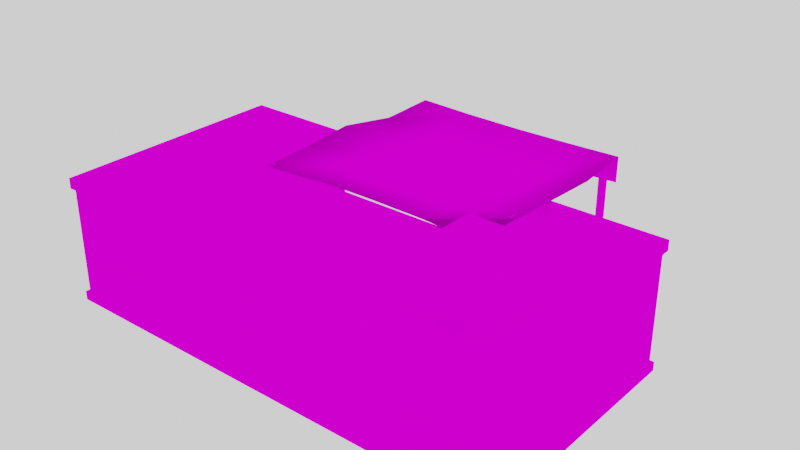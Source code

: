 # Source: house_2_variant_2.blend  (saved by Blender 2.82.7; exported with 4.5.12 LTS)
import bpy
from mathutils import Matrix  # noqa: F401  (used for matrix-valued properties, if any)

bpy.ops.wm.read_factory_settings(use_empty=True)
scene = bpy.context.scene
scene.name = 'Scene'

# ---- collections
col_collection = bpy.data.collections.new('Collection'); scene.collection.children.link(col_collection)

# ---- images (referenced by path relative to the original .blend; pixels are not part of the script)
import os
ASSET_DIR = os.environ.get("B2B_ASSET_DIR", "")  # directory of the original .blend (textures are referenced by path, not embedded)
HERE = os.path.dirname(os.path.abspath(__file__))  # packed textures are extracted next to this script under _unpacked/

def load_image(name, relpath, width, height, colorspace="sRGB"):
    """Load a texture the original file referenced (path relative to the .blend, or extracted next to this script)."""
    p = next((c for c in (os.path.join(HERE, relpath), os.path.join(ASSET_DIR, relpath)) if relpath and os.path.exists(c)), "")
    if p:
        img = bpy.data.images.load(p, check_existing=True)
        img.name = name
    else:  # same state as the original file: an image datablock whose file is absent (Cycles renders it pink)
        img = bpy.data.images.new(name, width, height)
        img.source = "FILE"
        img.filepath = "//" + (relpath or name)
    img.colorspace_settings.name = colorspace
    return img
img_hometextureawfwf333_png = load_image('HomeTextureawfwf333.png', 'Texture/HomeTextureawfwf333.png', 1024, 1024, 'sRGB')
img_sticks_texture_fargg_png = load_image('sticks_texture_fargg.png', 'Texture/sticks_texture_fargg.png', 1024, 1024, 'sRGB')
img_red_house_shertek_materadfad_png = load_image('red_house_shertek_materadfad.png', 'Texture/red_house_shertek_materadfad.png', 1024, 1024, 'sRGB')

# ---- materials (node trees are filled in below, after node groups)
mat_house = bpy.data.materials.new('House')
mat_house.alpha_threshold = 0.0
mat_house.line_color = (0.0, 0.0, 0.0, 1.0)
mat_rottena = bpy.data.materials.new('RottenA')
mat_wood = bpy.data.materials.new('Wood')

# ---- material node trees
mat_house.use_nodes = True; mat_house.node_tree.nodes.clear()
_N = mat_house.node_tree.nodes; _L = mat_house.node_tree.links
n0 = _N.new('ShaderNodeBsdfPrincipled'); n0.name = 'Principled BSDF'; n0.location = (77, 300)
n0.distribution = 'GGX'
n0.subsurface_method = 'BURLEY'
n0.inputs[2].default_value = 1.0
n0.inputs[3].default_value = 1.45
n0.inputs[13].default_value = 0.0
n0.inputs[27].default_value = (0.0, 0.0, 0.0, 1.0)
n0.inputs[28].default_value = 1.0
n1 = _N.new('ShaderNodeOutputMaterial'); n1.name = 'Material Output'; n1.location = (367, 300)
n2 = _N.new('ShaderNodeTexImage'); n2.name = 'Image Texture.001'; n2.location = (-181, 234)
n2.image = img_hometextureawfwf333_png
_L.new(n0.outputs[0], n1.inputs[0])
_L.new(n2.outputs[0], n0.inputs[0])
n1.is_active_output = True
mat_rottena.use_nodes = True; mat_rottena.node_tree.nodes.clear()
_N = mat_rottena.node_tree.nodes; _L = mat_rottena.node_tree.links
n0 = _N.new('ShaderNodeOutputMaterial'); n0.name = 'Material Output'; n0.location = (300, 300)
n1 = _N.new('ShaderNodeBsdfPrincipled'); n1.name = 'Principled BSDF'; n1.location = (10, 300)
n1.distribution = 'GGX'
n1.subsurface_method = 'BURLEY'
n1.inputs[2].default_value = 1.0
n1.inputs[3].default_value = 1.45
n1.inputs[13].default_value = 0.0
n1.inputs[27].default_value = (0.0, 0.0, 0.0, 1.0)
n1.inputs[28].default_value = 1.0
n2 = _N.new('ShaderNodeTexImage'); n2.name = 'Image Texture.001'; n2.location = (-210, 271)
n2.image = img_sticks_texture_fargg_png
_L.new(n1.outputs[0], n0.inputs[0])
_L.new(n2.outputs[0], n1.inputs[0])
n0.is_active_output = True
mat_wood.use_nodes = True; mat_wood.node_tree.nodes.clear()
_N = mat_wood.node_tree.nodes; _L = mat_wood.node_tree.links
n0 = _N.new('ShaderNodeOutputMaterial'); n0.name = 'Material Output'; n0.location = (300, 300)
n1 = _N.new('ShaderNodeBsdfPrincipled'); n1.name = 'Principled BSDF'; n1.location = (10, 300)
n1.distribution = 'GGX'
n1.subsurface_method = 'BURLEY'
n1.inputs[2].default_value = 1.0
n1.inputs[3].default_value = 1.45
n1.inputs[13].default_value = 0.0
n1.inputs[27].default_value = (0.0, 0.0, 0.0, 1.0)
n1.inputs[28].default_value = 1.0
n2 = _N.new('ShaderNodeTexImage'); n2.name = 'Image Texture.001'; n2.location = (-216, 235)
n2.image = img_red_house_shertek_materadfad_png
_L.new(n1.outputs[0], n0.inputs[0])
_L.new(n2.outputs[0], n1.inputs[0])
n0.is_active_output = True

# ---- world
world_world = bpy.data.worlds.new('World'); scene.world = world_world
world_world.use_nodes = True; world_world.node_tree.nodes.clear()
_N = world_world.node_tree.nodes; _L = world_world.node_tree.links
n0 = _N.new('ShaderNodeOutputWorld'); n0.name = 'World Output'; n0.location = (300, 300)
n1 = _N.new('ShaderNodeBackground'); n1.name = 'Background'; n1.location = (10, 300)
n1.inputs[0].default_value = (1.0, 1.0, 1.0, 1.0)
_L.new(n1.outputs[0], n0.inputs[0])
n0.is_active_output = True
world_world.color = (0.05088, 0.05088, 0.05088)
world_world.use_sun_shadow = False
world_world.sun_shadow_jitter_overblur = 0.0

# ---- meshes
me_cube_001 = bpy.data.meshes.new('Cube.001')
me_cube_001.from_pydata([(-0.2444, 0.1028, 0.8587), (0.2444, 0.1028, 0.8587), (-1.73, -0.9527, 0.3806), (-1.73, -0.9527, 0.8566), (-1.254, -0.9527, 0.3806), (-1.254, -0.9527, 0.8566), (-1.492, -0.9527, 0.3806), (-1.492, -0.9527, 0.8566), (-1.254, -0.9527, 0.6186), (-1.472, -0.9527, 0.6388), (-1.472, -0.9527, 0.8364), (-1.274, -0.9527, 0.8364), (-1.274, -0.9527, 0.6388), (-1.71, -0.9527, 0.6388), (-1.71, -0.9527, 0.8364), (-1.512, -0.9527, 0.8364), (-1.512, -0.9527, 0.6388), (-1.71, -0.9527, 0.4008), (-1.71, -0.9527, 0.5984), (-1.512, -0.9527, 0.5984), (-1.512, -0.9527, 0.4008), (-1.472, -0.9527, 0.4008), (-1.472, -0.9527, 0.5984), (-1.274, -0.9527, 0.5984), (-1.274, -0.9527, 0.4008), (-1.472, -0.9382, 0.8364), (-1.472, -0.9382, 0.6388), (-1.274, -0.9382, 0.6388), (-1.274, -0.9382, 0.8364), (-1.71, -0.9382, 0.8364), (-1.71, -0.9382, 0.6388), (-1.512, -0.9382, 0.6388), (-1.512, -0.9382, 0.8364), (-1.71, -0.9382, 0.5984), (-1.71, -0.9382, 0.4008), (-1.512, -0.9382, 0.4008), (-1.512, -0.9382, 0.5984), (-1.472, -0.9382, 0.5984), (-1.472, -0.9382, 0.4008), (-1.274, -0.9382, 0.4008), (-1.274, -0.9382, 0.5984), (-0.2421, -0.9527, 0.3806), (-0.2421, -0.9527, 0.8566), (0.2339, -0.9527, 0.3806), (0.2339, -0.9527, 0.8566), (-0.004092, -0.9527, 0.3806), (-0.004092, -0.9527, 0.8566), (0.2339, -0.9527, 0.6186), (0.0161, -0.9527, 0.6388), (0.0161, -0.9527, 0.8364), (0.2137, -0.9527, 0.8364), (0.2137, -0.9527, 0.6388), (-0.2219, -0.9527, 0.6388), (-0.2219, -0.9527, 0.8364), (-0.02429, -0.9527, 0.8364), (-0.02429, -0.9527, 0.6388), (-0.2219, -0.9527, 0.4008), (-0.2219, -0.9527, 0.5984), (-0.02429, -0.9527, 0.5984), (-0.02429, -0.9527, 0.4008), (0.0161, -0.9527, 0.4008), (0.0161, -0.9527, 0.5984), (0.2137, -0.9527, 0.5984), (0.2137, -0.9527, 0.4008), (0.0161, -0.9382, 0.8364), (0.0161, -0.9382, 0.6388), (0.2137, -0.9382, 0.6388), (0.2137, -0.9382, 0.8364), (-0.2219, -0.9382, 0.8364), (-0.2219, -0.9382, 0.6388), (-0.02429, -0.9382, 0.6388), (-0.02429, -0.9382, 0.8364), (-0.2219, -0.9382, 0.5984), (-0.2219, -0.9382, 0.4008), (-0.02429, -0.9382, 0.4008), (-0.02429, -0.9382, 0.5984), (0.0161, -0.9382, 0.5984), (0.0161, -0.9382, 0.4008), (0.2137, -0.9382, 0.4008), (0.2137, -0.9382, 0.5984), (-1.254, 0.9418, 0.3806), (-1.254, 0.9418, 0.8566), (-1.73, 0.9418, 0.3806), (-1.73, 0.9418, 0.8566), (-1.492, 0.9418, 0.3806), (-1.492, 0.9418, 0.8566), (-1.73, 0.9418, 0.6186), (-1.512, 0.9418, 0.6388), (-1.512, 0.9418, 0.8364), (-1.71, 0.9418, 0.8364), (-1.71, 0.9418, 0.6388), (-1.274, 0.9418, 0.6388), (-1.274, 0.9418, 0.8364), (-1.472, 0.9418, 0.8364), (-1.472, 0.9418, 0.6388), (-1.274, 0.9418, 0.4008), (-1.274, 0.9418, 0.5984), (-1.472, 0.9418, 0.5984), (-1.472, 0.9418, 0.4008), (-1.512, 0.9418, 0.4008), (-1.512, 0.9418, 0.5984), (-1.71, 0.9418, 0.5984), (-1.71, 0.9418, 0.4008), (-1.512, 0.9274, 0.8364), (-1.512, 0.9274, 0.6388), (-1.71, 0.9274, 0.6388), (-1.71, 0.9274, 0.8364), (-1.274, 0.9274, 0.8364), (-1.274, 0.9274, 0.6388), (-1.472, 0.9274, 0.6388), (-1.472, 0.9274, 0.8364), (-1.274, 0.9274, 0.5984), (-1.274, 0.9274, 0.4008), (-1.472, 0.9274, 0.4008), (-1.472, 0.9274, 0.5984), (-1.512, 0.9274, 0.5984), (-1.512, 0.9274, 0.4008), (-1.71, 0.9274, 0.4008), (-1.71, 0.9274, 0.5984), (1.796, 0.9418, 0.3806), (1.796, 0.9418, 0.8566), (1.32, 0.9418, 0.3806), (1.32, 0.9418, 0.8566), (1.558, 0.9418, 0.3806), (1.558, 0.9418, 0.8566), (1.32, 0.9418, 0.6186), (1.538, 0.9418, 0.6388), (1.538, 0.9418, 0.8364), (1.341, 0.9418, 0.8364), (1.341, 0.9418, 0.6388), (1.776, 0.9418, 0.6388), (1.776, 0.9418, 0.8364), (1.579, 0.9418, 0.8364), (1.579, 0.9418, 0.6388), (1.776, 0.9418, 0.4008), (1.776, 0.9418, 0.5984), (1.579, 0.9418, 0.5984), (1.579, 0.9418, 0.4008), (1.538, 0.9418, 0.4008), (1.538, 0.9418, 0.5984), (1.341, 0.9418, 0.5984), (1.341, 0.9418, 0.4008), (1.538, 0.9274, 0.8364), (1.538, 0.9274, 0.6388), (1.341, 0.9274, 0.6388), (1.341, 0.9274, 0.8364), (1.776, 0.9274, 0.8364), (1.776, 0.9274, 0.6388), (1.579, 0.9274, 0.6388), (1.579, 0.9274, 0.8364), (1.776, 0.9274, 0.5984), (1.776, 0.9274, 0.4008), (1.579, 0.9274, 0.4008), (1.579, 0.9274, 0.5984), (1.538, 0.9274, 0.5984), (1.538, 0.9274, 0.4008), (1.341, 0.9274, 0.4008), (1.341, 0.9274, 0.5984), (1.32, -0.9527, 0.3806), (1.32, -0.9527, 0.8566), (1.796, -0.9527, 0.3806), (1.796, -0.9527, 0.8566), (1.558, -0.9527, 0.3806), (1.558, -0.9527, 0.8566), (1.796, -0.9527, 0.6186), (1.579, -0.9527, 0.6388), (1.579, -0.9527, 0.8364), (1.776, -0.9527, 0.8364), (1.776, -0.9527, 0.6388), (1.341, -0.9527, 0.6388), (1.341, -0.9527, 0.8364), (1.538, -0.9527, 0.8364), (1.538, -0.9527, 0.6388), (1.341, -0.9527, 0.4008), (1.341, -0.9527, 0.5984), (1.538, -0.9527, 0.5984), (1.538, -0.9527, 0.4008), (1.579, -0.9527, 0.4008), (1.579, -0.9527, 0.5984), (1.776, -0.9527, 0.5984), (1.776, -0.9527, 0.4008), (1.579, -0.9382, 0.8364), (1.579, -0.9382, 0.6388), (1.776, -0.9382, 0.6388), (1.776, -0.9382, 0.8364), (1.341, -0.9382, 0.8364), (1.341, -0.9382, 0.6388), (1.538, -0.9382, 0.6388), (1.538, -0.9382, 0.8364), (1.341, -0.9382, 0.5984), (1.341, -0.9382, 0.4008), (1.538, -0.9382, 0.4008), (1.538, -0.9382, 0.5984), (1.579, -0.9382, 0.5984), (1.579, -0.9382, 0.4008), (1.776, -0.9382, 0.4008), (1.776, -0.9382, 0.5984), (1.176, -0.7836, 1.484), (1.176, -0.1813, 1.484), (1.778, -0.7836, 1.484), (1.778, -0.1813, 1.484), (-2.0, -1.0, 0.0), (-2.0, -1.0, 1.0), (-2.0, 1.0, 0.0), (-2.0, 1.0, 1.0), (2.0, -1.0, 0.0), (2.0, -1.0, 1.0), (2.0, 1.0, 0.0), (2.0, 1.0, 1.0), (1.0, 1.0, 0.0), (1.0, 1.0, 1.0), (1.0, 0.1383, 1.0), (1.0, 0.1383, 0.0), (-1.0, 1.0, 1.0), (-1.0, 0.1383, 1.0), (-1.0, 1.0, 0.0), (-1.0, 0.1383, 0.0), (-2.0, -1.0, 0.07674), (-2.0, 1.0, 0.07674), (2.0, 1.0, 0.07674), (2.0, -1.0, 0.07674), (1.0, 1.0, 0.07674), (-1.0, 1.0, 0.07674), (1.0, 0.1383, 0.07674), (-1.0, 0.1383, 0.07674), (-2.025, 1.025, 0.0), (-2.025, -1.025, 0.0), (-2.025, 1.025, 0.07674), (-0.9746, 1.025, 0.0), (2.025, 1.025, 0.07674), (2.025, 1.025, 0.0), (2.025, -1.025, 0.0), (2.025, -1.025, 0.07674), (0.9746, 1.025, 0.07674), (0.9746, 1.025, 0.0), (0.9746, 0.1637, 0.0), (-0.9746, 1.025, 0.07674), (-0.9746, 0.1637, 0.0), (0.9746, 0.1637, 0.07674), (-2.025, -1.025, 0.07674), (-0.9746, 0.1637, 0.07674), (1.95, 0.9497, 1.089), (1.05, 0.9497, 1.089), (1.05, 0.08802, 1.089), (-1.05, 0.08802, 1.089), (-1.05, 0.9497, 1.089), (-1.95, 0.9497, 1.089), (-1.95, -0.9497, 1.089), (1.95, -0.9497, 1.089), (-2.025, -1.025, 1.0), (-2.025, 1.025, 1.0), (0.9748, 1.025, 1.0), (2.025, 1.025, 1.0), (2.025, -1.025, 1.0), (0.9748, 0.1635, 1.0), (-0.9748, 0.1635, 1.0), (-0.9748, 1.025, 1.0), (0.9748, 1.025, 1.089), (2.025, 1.025, 1.089), (0.9748, 0.1635, 1.089), (-0.9748, 0.1635, 1.089), (-0.9748, 1.025, 1.089), (-2.025, 1.025, 1.089), (-2.025, -1.025, 1.089), (2.025, -1.025, 1.089), (1.05, 0.9497, 1.046), (1.95, 0.9497, 1.046), (1.05, 0.08802, 1.046), (-1.05, 0.08802, 1.046), (-1.05, 0.9497, 1.046), (-1.95, 0.9497, 1.046), (-1.95, -0.9497, 1.046), (1.95, -0.9497, 1.046), (1.176, -0.1813, 1.046), (1.778, -0.1813, 1.046), (1.778, -0.752, 1.046), (1.778, -0.7836, 1.046), (1.176, -0.7836, 1.046), (1.796, -1.0, 0.3806), (1.796, -1.0, 0.8566), (1.32, -1.0, 0.8566), (1.32, -1.0, 0.3806), (1.796, 1.0, 0.8566), (1.796, 1.0, 0.3806), (1.32, 1.0, 0.8566), (1.32, 1.0, 0.3806), (-1.254, 1.0, 0.8566), (-1.254, 1.0, 0.3806), (-1.73, 1.0, 0.8566), (-1.73, 1.0, 0.6186), (-1.73, 1.0, 0.3806), (0.2339, -1.0, 0.8566), (-0.2421, -1.0, 0.8566), (0.2339, -1.0, 0.3806), (-0.2421, -1.0, 0.3806), (-1.254, -1.0, 0.3806), (-1.254, -1.0, 0.8566), (-1.73, -1.0, 0.8566), (-1.73, -1.0, 0.3806), (0.2444, 0.1637, 0.07674), (0.2444, 0.1383, 0.0), (0.2444, 0.1637, 0.0), (0.2444, 0.1383, 0.07674), (0.2444, 0.1383, 0.8587), (0.2444, 0.1028, 0.0), (-0.2444, 0.1383, 0.8587), (-0.2444, 0.1383, 0.07674), (-0.2444, 0.1637, 0.07674), (-0.2444, 0.1383, 0.0), (-0.2444, 0.1028, 0.0), (-0.2444, 0.1637, 0.0), (0.8735, 2.044, -0.02649), (0.8735, 2.044, 1.041), (0.8735, 2.097, -0.02649), (0.8735, 2.097, 1.041), (0.9264, 2.044, -0.02649), (0.9264, 2.044, 1.041), (0.9264, 2.097, -0.02649), (0.9264, 2.097, 1.041), (-0.9245, 2.044, -0.02649), (-0.9245, 2.044, 1.056), (-0.9245, 2.097, -0.02649), (-0.9245, 2.097, 1.056), (-0.8715, 2.044, -0.02649), (-0.8715, 2.044, 1.056), (-0.8715, 2.097, -0.02649), (-0.8715, 2.097, 1.056), (0.9667, 0.1427, 1.083), (0.9667, 0.1427, 1.306), (0.9769, 0.1773, 1.083), (0.9769, 0.1773, 1.306), (1.002, 0.1526, 1.083), (1.002, 0.1526, 1.306), (-0.9849, 0.1333, 1.083), (-0.9849, 0.1333, 1.306), (-0.9747, 0.1678, 1.083), (-0.9747, 0.1678, 1.306), (-0.95, 0.1431, 1.083), (-0.95, 0.1431, 1.306), (-0.9984, 0.1146, 1.103), (1.01, 0.116, 1.103), (-1.002, 2.108, 1.07), (1.006, 2.107, 1.066), (0.04237, 0.1774, 1.093), (0.000701, 2.107, 1.042), (-1.06, 1.092, 1.119), (1.076, 1.077, 1.1), (-0.0165, 1.085, 0.9156), (0.5226, 0.1677, 1.094), (0.5062, 2.107, 1.047), (0.5705, 1.079, 0.9713), (-0.5028, 2.108, 1.047), (-0.4835, 0.1613, 1.099), (-0.5537, 1.082, 0.9566), (1.023, 1.601, 1.031), (-0.003236, 1.6, 0.9408), (-1.012, 1.606, 1.048), (0.5323, 1.6, 0.9356), (-0.5182, 1.603, 0.9332), (-1.021, 0.6034, 1.101), (1.032, 0.6016, 1.092), (0.0183, 0.6375, 0.9966), (0.5356, 0.6174, 1.046), (-0.5103, 0.6139, 1.039), (-1.004, 2.109, 0.8365), (1.004, 2.108, 0.8329), (-0.000805, 2.108, 0.809), (0.5047, 2.108, 0.8137), (-0.5043, 2.109, 0.8137), (-0.5028, 2.11, 1.055), (0.5062, 2.109, 1.055), (0.000747, 2.109, 1.05), (-0.00319, 1.602, 0.9489), (0.01834, 0.6398, 1.005), (-0.01645, 1.087, 0.9236), (-0.5536, 1.084, 0.9647), (0.5705, 1.081, 0.9794), (0.5356, 0.6196, 1.055), (0.5324, 1.602, 0.9436), (-0.5102, 0.6162, 1.047), (-0.5181, 1.606, 0.9413), (-0.5043, 2.111, 0.8218), (0.5047, 2.11, 0.8218), (-0.000759, 2.11, 0.8171), (1.004, 2.11, 0.841)], [], [(23, 40, 39, 24), (4, 295, 296, 5, 8), (2, 298, 295, 4, 6), (19, 36, 35, 20), (22, 37, 40, 23), (15, 32, 31, 16), (5, 11, 12, 8), (6, 20, 17, 18, 19, 16, 13, 14, 15, 7, 3, 2), (8, 23, 24, 4), (22, 23, 8, 12, 9, 10, 11, 5, 7, 15, 16, 19, 20, 6, 4, 24, 21), (26, 27, 28, 25), (30, 31, 32, 29), (34, 35, 36, 33), (38, 39, 40, 37), (9, 26, 25, 10), (13, 30, 29, 14), (12, 27, 26, 9), (17, 34, 33, 18), (16, 31, 30, 13), (21, 38, 37, 22), (10, 25, 28, 11), (20, 35, 34, 17), (14, 29, 32, 15), (24, 39, 38, 21), (11, 28, 27, 12), (18, 33, 36, 19), (5, 296, 297, 3, 7), (62, 79, 78, 63), (43, 293, 291, 44, 47), (41, 294, 293, 43, 45), (58, 75, 74, 59), (61, 76, 79, 62), (54, 71, 70, 55), (44, 50, 51, 47), (45, 59, 56, 57, 58, 55, 52, 53, 54, 46, 42, 41), (47, 62, 63, 43), (61, 62, 47, 51, 48, 49, 50, 44, 46, 54, 55, 58, 59, 45, 43, 63, 60), (65, 66, 67, 64), (69, 70, 71, 68), (73, 74, 75, 72), (77, 78, 79, 76), (48, 65, 64, 49), (52, 69, 68, 53), (51, 66, 65, 48), (56, 73, 72, 57), (55, 70, 69, 52), (60, 77, 76, 61), (49, 64, 67, 50), (59, 74, 73, 56), (53, 68, 71, 54), (63, 78, 77, 60), (50, 67, 66, 51), (57, 72, 75, 58), (44, 291, 292, 42, 46), (101, 118, 117, 102), (82, 290, 289, 288, 83, 86), (80, 287, 290, 82, 84), (97, 114, 113, 98), (100, 115, 118, 101), (93, 110, 109, 94), (83, 89, 90, 86), (84, 98, 95, 96, 97, 94, 91, 92, 93, 85, 81, 80), (86, 101, 102, 82), (100, 101, 86, 90, 87, 88, 89, 83, 85, 93, 94, 97, 98, 84, 82, 102, 99), (104, 105, 106, 103), (108, 109, 110, 107), (112, 113, 114, 111), (116, 117, 118, 115), (87, 104, 103, 88), (91, 108, 107, 92), (90, 105, 104, 87), (95, 112, 111, 96), (94, 109, 108, 91), (99, 116, 115, 100), (88, 103, 106, 89), (98, 113, 112, 95), (92, 107, 110, 93), (102, 117, 116, 99), (89, 106, 105, 90), (96, 111, 114, 97), (83, 288, 286, 81, 85), (140, 157, 156, 141), (121, 285, 284, 122, 125), (119, 283, 285, 121, 123), (136, 153, 152, 137), (139, 154, 157, 140), (132, 149, 148, 133), (122, 128, 129, 125), (123, 137, 134, 135, 136, 133, 130, 131, 132, 124, 120, 119), (125, 140, 141, 121), (139, 140, 125, 129, 126, 127, 128, 122, 124, 132, 133, 136, 137, 123, 121, 141, 138), (143, 144, 145, 142), (147, 148, 149, 146), (151, 152, 153, 150), (155, 156, 157, 154), (126, 143, 142, 127), (130, 147, 146, 131), (129, 144, 143, 126), (134, 151, 150, 135), (133, 148, 147, 130), (138, 155, 154, 139), (127, 142, 145, 128), (137, 152, 151, 134), (131, 146, 149, 132), (141, 156, 155, 138), (128, 145, 144, 129), (135, 150, 153, 136), (122, 284, 282, 120, 124), (179, 196, 195, 180), (160, 278, 279, 161, 164), (158, 281, 278, 160, 162), (175, 192, 191, 176), (178, 193, 196, 179), (171, 188, 187, 172), (161, 167, 168, 164), (162, 176, 173, 174, 175, 172, 169, 170, 171, 163, 159, 158), (164, 179, 180, 160), (178, 179, 164, 168, 165, 166, 167, 161, 163, 171, 172, 175, 176, 162, 160, 180, 177), (182, 183, 184, 181), (186, 187, 188, 185), (190, 191, 192, 189), (194, 195, 196, 193), (165, 182, 181, 166), (169, 186, 185, 170), (168, 183, 182, 165), (173, 190, 189, 174), (172, 187, 186, 169), (177, 194, 193, 178), (166, 181, 184, 167), (176, 191, 190, 173), (170, 185, 188, 171), (180, 195, 194, 177), (167, 184, 183, 168), (174, 189, 192, 175), (161, 279, 280, 159, 163), (200, 198, 197, 199), (217, 202, 204, 218), (218, 204, 289, 290, 287, 222), (219, 208, 206, 220), (220, 206, 279, 278, 281, 217), (203, 215, 216, 308, 309, 304, 300, 212, 209, 207, 205, 201), (251, 257, 258, 252), (223, 211, 210, 221), (222, 224, 240, 236), (221, 210, 284, 285, 283, 219), (224, 214, 211, 223, 302, 303, 305, 306), (212, 300, 301, 235), (215, 203, 225, 228), (214, 224, 222, 213), (221, 219, 229, 233), (201, 205, 231, 226), (224, 306, 307, 240), (216, 215, 228, 237), (217, 218, 227, 239), (240, 237, 228, 236), (237, 240, 307, 310), (234, 233, 229, 230), (235, 238, 233, 234), (231, 232, 239, 226), (230, 229, 232, 231), (225, 227, 236, 228), (226, 239, 227, 225), (223, 221, 233, 238), (209, 212, 235, 234), (220, 217, 239, 232), (205, 207, 230, 231), (207, 209, 234, 230), (219, 220, 232, 229), (203, 201, 226, 225), (218, 222, 236, 227), (247, 248, 272, 271), (208, 210, 251, 252), (202, 206, 253, 249), (211, 214, 255, 254), (248, 247, 263, 264), (204, 202, 249, 250), (254, 259, 257, 251), (255, 260, 259, 254), (256, 261, 260, 255), (250, 262, 261, 256), (249, 263, 262, 250), (253, 264, 263, 249), (252, 258, 264, 253), (213, 204, 250, 256), (210, 211, 254, 251), (214, 213, 256, 255), (206, 208, 252, 253), (243, 242, 241, 248, 264, 258, 257, 259, 260, 261, 262, 263, 247, 246, 245, 244), (266, 265, 267, 268, 269, 270, 271, 277, 273, 274, 275, 272), (245, 246, 270, 269), (243, 244, 268, 267), (241, 242, 265, 266), (248, 241, 266, 272), (246, 247, 271, 270), (244, 245, 269, 268), (242, 243, 267, 265), (276, 275, 274, 200, 199), (274, 273, 198, 200), (273, 277, 197, 198), (272, 275, 276, 277, 271), (277, 276, 199, 197), (281, 158, 159, 280), (217, 281, 280, 291, 293, 294, 292, 296, 295, 298), (219, 283, 282, 284, 210, 208), (283, 119, 120, 282), (287, 80, 81, 286), (222, 287, 286, 288, 289, 204, 213), (294, 41, 42, 292), (202, 292, 291, 280, 279, 206), (297, 296, 292, 202, 217, 298), (298, 2, 3, 297), (310, 308, 216, 237), (301, 299, 238, 235), (299, 302, 223, 238), (303, 1, 0, 305), (304, 1, 303, 302, 299, 301, 300), (309, 0, 1, 304), (305, 0, 309, 308, 310, 307, 306), (311, 312, 314, 313), (313, 314, 318, 317), (317, 318, 316, 315), (315, 316, 312, 311), (313, 317, 315, 311), (318, 314, 312, 316), (319, 320, 322, 321), (321, 322, 326, 325), (325, 326, 324, 323), (323, 324, 320, 319), (321, 325, 323, 319), (326, 322, 320, 324), (327, 328, 330, 329), (329, 330, 332, 331), (331, 332, 328, 327), (329, 331, 327), (332, 330, 328), (333, 334, 336, 335), (335, 336, 338, 337), (337, 338, 334, 333), (335, 337, 333), (338, 336, 334), (357, 349, 342, 354), (358, 351, 344, 355), (363, 353, 347, 361), (362, 350, 346, 360), (361, 347, 350, 362), (355, 344, 349, 357), (359, 345, 353, 363), (356, 341, 351, 358), (345, 356, 358, 353), (347, 355, 357, 350), (353, 358, 355, 347), (350, 357, 354, 346), (339, 359, 363, 352), (343, 361, 362, 348), (348, 362, 360, 340), (352, 363, 361, 343), (349, 367, 365, 342), (344, 366, 367, 349), (341, 364, 368, 351), (351, 368, 366, 344), (378, 354, 342, 370), (380, 372, 371, 369), (379, 373, 374, 375), (377, 360, 346, 376), (373, 377, 376, 374), (372, 378, 370, 371), (359, 379, 375, 345), (356, 380, 369, 341), (345, 375, 380, 356), (374, 376, 378, 372), (375, 374, 372, 380), (376, 346, 354, 378), (339, 352, 379, 359), (343, 348, 377, 373), (348, 340, 360, 377), (352, 343, 373, 379), (370, 342, 384, 382), (371, 370, 382, 383), (341, 369, 381, 364), (369, 371, 383, 381), (342, 365, 384), (368, 364, 381), (367, 366, 383, 382), (365, 367, 382, 384), (366, 368, 381, 383)])
me_cube_001.polygons.foreach_set('use_smooth', [0, 0, 0, 0, 0, 0, 0, 0, 0, 0, 0, 0, 0, 0, 0, 0, 0, 0, 0, 0, 0, 0, 0, 0, 0, 0, 0, 0, 0, 0, 0, 0, 0, 0, 0, 0, 0, 0, 0, 0, 0, 0, 0, 0, 0, 0, 0, 0, 0, 0, 0, 0, 0, 0, 0, 0, 0, 0, 0, 0, 0, 0, 0, 0, 0, 0, 0, 0, 0, 0, 0, 0, 0, 0, 0, 0, 0, 0, 0, 0, 0, 0, 0, 0, 0, 0, 0, 0, 0, 0, 0, 0, 0, 0, 0, 0, 0, 0, 0, 0, 0, 0, 0, 0, 0, 0, 0, 0, 0, 0, 0, 0, 0, 0, 0, 0, 0, 0, 0, 0, 0, 0, 0, 0, 0, 0, 0, 0, 0, 0, 0, 0, 0, 0, 0, 0, 0, 0, 0, 0, 0, 0, 0, 0, 0, 0, 0, 0, 0, 0, 0, 0, 0, 0, 0, 0, 0, 0, 0, 0, 0, 0, 0, 0, 0, 0, 0, 0, 0, 0, 0, 0, 0, 0, 0, 0, 0, 0, 0, 0, 0, 0, 0, 0, 0, 0, 0, 0, 0, 0, 0, 0, 0, 0, 0, 0, 0, 0, 0, 0, 0, 0, 0, 0, 0, 0, 0, 0, 0, 0, 0, 0, 0, 0, 0, 0, 0, 0, 0, 0, 0, 0, 0, 0, 0, 0, 0, 0, 0, 0, 0, 0, 0, 0, 0, 0, 0, 0, 0, 0, 1, 1, 1, 1, 1, 1, 1, 1, 1, 1, 1, 1, 1, 1, 1, 1, 0, 0, 0, 0, 1, 1, 1, 1, 1, 1, 1, 1, 1, 1, 1, 1, 1, 1, 1, 1, 0, 0, 0, 0, 0, 0, 0, 0, 0])
me_cube_001.polygons.foreach_set('material_index', [0, 0, 0, 0, 0, 0, 0, 0, 0, 0, 0, 0, 0, 0, 0, 0, 0, 0, 0, 0, 0, 0, 0, 0, 0, 0, 0, 0, 0, 0, 0, 0, 0, 0, 0, 0, 0, 0, 0, 0, 0, 0, 0, 0, 0, 0, 0, 0, 0, 0, 0, 0, 0, 0, 0, 0, 0, 0, 0, 0, 0, 0, 0, 0, 0, 0, 0, 0, 0, 0, 0, 0, 0, 0, 0, 0, 0, 0, 0, 0, 0, 0, 0, 0, 0, 0, 0, 0, 0, 0, 0, 0, 0, 0, 0, 0, 0, 0, 0, 0, 0, 0, 0, 0, 0, 0, 0, 0, 0, 0, 0, 0, 0, 0, 0, 0, 0, 0, 0, 0, 0, 0, 0, 0, 0, 0, 0, 0, 0, 0, 0, 0, 0, 0, 0, 0, 0, 0, 0, 0, 0, 0, 0, 0, 0, 0, 0, 0, 0, 0, 0, 0, 0, 0, 0, 0, 0, 0, 0, 0, 0, 0, 0, 0, 0, 0, 0, 0, 0, 0, 0, 0, 0, 0, 0, 0, 0, 0, 0, 0, 0, 0, 0, 0, 0, 0, 0, 0, 0, 0, 0, 0, 0, 0, 0, 0, 0, 0, 0, 0, 0, 0, 0, 0, 0, 0, 0, 0, 0, 0, 0, 0, 0, 0, 0, 0, 0, 0, 1, 1, 1, 1, 1, 1, 1, 1, 1, 1, 1, 1, 1, 1, 1, 1, 1, 1, 1, 1, 1, 1, 2, 2, 2, 2, 2, 2, 2, 2, 2, 2, 2, 2, 2, 2, 2, 2, 2, 2, 2, 2, 2, 2, 2, 2, 2, 2, 2, 2, 2, 2, 2, 2, 2, 2, 2, 2, 2, 2, 2, 2, 2, 2, 2, 2, 2])
_uv = me_cube_001.uv_layers.new(name='UVMap')
_uv.uv.foreach_set('vector', [0.8209, 0.9593, 0.8191, 0.9593, 0.8191, 0.9356, 0.8209, 0.9356, 0.9777, 0.6717, 0.9719, 0.6717, 0.9719, 0.6146, 0.9777, 0.6146, 0.9777, 0.6432, 0.975, 0.8618, 0.9809, 0.8618, 0.9809, 0.9188, 0.975, 0.9188, 0.975, 0.8903, 0.8227, 0.9593, 0.821, 0.9593, 0.821, 0.9356, 0.8227, 0.9356, 0.8063, 0.9356, 0.8081, 0.9356, 0.8081, 0.9593, 0.8063, 0.9593, 0.8136, 0.9356, 0.8154, 0.9356, 0.8154, 0.9593, 0.8136, 0.9593, 0.3582, 0.8712, 0.3607, 0.8737, 0.3607, 0.8973, 0.3582, 0.8998, 0.3875, 0.9283, 0.39, 0.9259, 0.4144, 0.9259, 0.4144, 0.9022, 0.39, 0.9022, 0.39, 0.8973, 0.4144, 0.8973, 0.4144, 0.8737, 0.39, 0.8737, 0.3875, 0.8712, 0.4168, 0.8712, 0.4168, 0.9283, 0.3582, 0.8998, 0.3607, 0.9022, 0.3607, 0.9259, 0.3582, 0.9283, 0.385, 0.9022, 0.3607, 0.9022, 0.3582, 0.8998, 0.3607, 0.8973, 0.385, 0.8973, 0.385, 0.8737, 0.3607, 0.8737, 0.3582, 0.8712, 0.3875, 0.8712, 0.39, 0.8737, 0.39, 0.8973, 0.39, 0.9022, 0.39, 0.9259, 0.3875, 0.9283, 0.3582, 0.9283, 0.3607, 0.9259, 0.385, 0.9259, 0.3718, 0.9532, 0.3474, 0.9532, 0.3474, 0.9295, 0.3718, 0.9295, 0.9594, 0.4233, 0.9351, 0.4233, 0.9351, 0.3996, 0.9594, 0.3996, 0.9852, 0.07282, 0.9609, 0.07282, 0.9609, 0.04914, 0.9852, 0.04914, 0.8059, 0.9593, 0.7815, 0.9593, 0.7815, 0.9356, 0.8059, 0.9356, 0.9779, 0.2864, 0.9761, 0.2864, 0.9761, 0.2627, 0.9779, 0.2627, 0.8081, 0.9356, 0.8099, 0.9356, 0.8099, 0.9593, 0.8081, 0.9593, 0.9856, 0.6866, 0.9838, 0.6866, 0.9838, 0.6629, 0.9856, 0.6629, 0.9797, 0.262, 0.978, 0.262, 0.978, 0.2383, 0.9797, 0.2383, 0.9538, 0.5382, 0.952, 0.5382, 0.952, 0.5146, 0.9538, 0.5146, 0.978, 0.2871, 0.9797, 0.2871, 0.9797, 0.3108, 0.978, 0.3108, 0.9838, 0.7117, 0.9856, 0.7117, 0.9856, 0.7354, 0.9838, 0.7354, 0.9575, 0.5382, 0.9557, 0.5382, 0.9557, 0.5146, 0.9575, 0.5146, 0.5188, 0.9077, 0.5206, 0.9077, 0.5206, 0.9314, 0.5188, 0.9314, 0.9854, 0.6114, 0.9836, 0.6114, 0.9836, 0.5877, 0.9854, 0.5877, 0.8228, 0.9356, 0.8246, 0.9356, 0.8246, 0.9593, 0.8228, 0.9593, 0.9531, 0.3616, 0.9549, 0.3616, 0.9549, 0.3853, 0.9531, 0.3853, 0.9837, 0.6717, 0.9779, 0.6717, 0.9779, 0.6146, 0.9837, 0.6146, 0.9837, 0.6432, 0.9761, 0.1895, 0.9779, 0.1895, 0.9779, 0.2132, 0.9761, 0.2132, 0.9746, 0.3989, 0.9688, 0.3989, 0.9688, 0.3419, 0.9746, 0.3419, 0.9746, 0.3704, 0.981, 0.8618, 0.9869, 0.8618, 0.9869, 0.9188, 0.981, 0.9188, 0.981, 0.8903, 0.9761, 0.1651, 0.9779, 0.1651, 0.9779, 0.1888, 0.9761, 0.1888, 0.9781, 0.92, 0.9799, 0.92, 0.9799, 0.9437, 0.9781, 0.9437, 0.9766, 0.3658, 0.9784, 0.3658, 0.9784, 0.3895, 0.9766, 0.3895, 0.9203, 0.1069, 0.9228, 0.1093, 0.9228, 0.133, 0.9203, 0.1354, 0.9497, 0.1639, 0.9522, 0.1615, 0.9765, 0.1615, 0.9765, 0.1378, 0.9522, 0.1378, 0.9522, 0.133, 0.9765, 0.133, 0.9765, 0.1093, 0.9522, 0.1093, 0.9497, 0.1069, 0.979, 0.1069, 0.979, 0.1639, 0.9203, 0.1354, 0.9228, 0.1378, 0.9228, 0.1615, 0.9203, 0.1639, 0.9472, 0.1378, 0.9228, 0.1378, 0.9203, 0.1354, 0.9228, 0.133, 0.9472, 0.133, 0.9472, 0.1093, 0.9228, 0.1093, 0.9203, 0.1069, 0.9497, 0.1069, 0.9522, 0.1093, 0.9522, 0.133, 0.9522, 0.1378, 0.9522, 0.1615, 0.9497, 0.1639, 0.9203, 0.1639, 0.9228, 0.1615, 0.9472, 0.1615, 0.3467, 0.9532, 0.3223, 0.9532, 0.3223, 0.9295, 0.3467, 0.9295, 0.9693, 0.5961, 0.9449, 0.5961, 0.9449, 0.5724, 0.9693, 0.5724, 0.5092, 0.9557, 0.4848, 0.9557, 0.4848, 0.9321, 0.5092, 0.9321, 0.3968, 0.9532, 0.3725, 0.9532, 0.3725, 0.9295, 0.3968, 0.9295, 0.9779, 0.3352, 0.9761, 0.3352, 0.9761, 0.3115, 0.9779, 0.3115, 0.4841, 0.9532, 0.4824, 0.9532, 0.4824, 0.9295, 0.4841, 0.9295, 0.9817, 0.6114, 0.9799, 0.6114, 0.9799, 0.5877, 0.9817, 0.5877, 0.5206, 0.9557, 0.5188, 0.9557, 0.5188, 0.9321, 0.5206, 0.9321, 0.953, 0.3853, 0.9513, 0.3853, 0.9513, 0.3616, 0.953, 0.3616, 0.978, 0.2627, 0.9797, 0.2627, 0.9797, 0.2864, 0.978, 0.2864, 0.4725, 0.9295, 0.4743, 0.9295, 0.4743, 0.9532, 0.4725, 0.9532, 0.952, 0.5382, 0.9502, 0.5382, 0.9502, 0.5146, 0.952, 0.5146, 0.48, 0.9532, 0.4782, 0.9532, 0.4782, 0.9295, 0.48, 0.9295, 0.5187, 0.9557, 0.5169, 0.9557, 0.5169, 0.9321, 0.5187, 0.9321, 0.9765, 0.4139, 0.9747, 0.4139, 0.9747, 0.3902, 0.9765, 0.3902, 0.4743, 0.9295, 0.4761, 0.9295, 0.4761, 0.9532, 0.4743, 0.9532, 0.9837, 0.7304, 0.9779, 0.7304, 0.9779, 0.6734, 0.9837, 0.6734, 0.9837, 0.7019, 0.9781, 0.9437, 0.9763, 0.9437, 0.9763, 0.92, 0.9781, 0.92, 0.5096, 0.8838, 0.5168, 0.8838, 0.5168, 0.9123, 0.5168, 0.9408, 0.5096, 0.9408, 0.5096, 0.9123, 0.9727, 0.5407, 0.9656, 0.5407, 0.9656, 0.4837, 0.9727, 0.4837, 0.9727, 0.5122, 0.9797, 0.1888, 0.978, 0.1888, 0.978, 0.1651, 0.9797, 0.1651, 0.9653, 0.3996, 0.9671, 0.3996, 0.9671, 0.4233, 0.9653, 0.4233, 0.48, 0.9295, 0.4818, 0.9295, 0.4818, 0.9532, 0.48, 0.9532, 0.2977, 0.8712, 0.3002, 0.8737, 0.3002, 0.8973, 0.2977, 0.8998, 0.3271, 0.9283, 0.3296, 0.9259, 0.3539, 0.9259, 0.3539, 0.9022, 0.3296, 0.9022, 0.3296, 0.8973, 0.3539, 0.8973, 0.3539, 0.8737, 0.3296, 0.8737, 0.3271, 0.8712, 0.3564, 0.8712, 0.3564, 0.9283, 0.2977, 0.8998, 0.3002, 0.9022, 0.3002, 0.9259, 0.2977, 0.9283, 0.3246, 0.9022, 0.3002, 0.9022, 0.2977, 0.8998, 0.3002, 0.8973, 0.3246, 0.8973, 0.3246, 0.8737, 0.3002, 0.8737, 0.2977, 0.8712, 0.3271, 0.8712, 0.3296, 0.8737, 0.3296, 0.8973, 0.3296, 0.9022, 0.3296, 0.9259, 0.3271, 0.9283, 0.2977, 0.9283, 0.3002, 0.9259, 0.3246, 0.9259, 0.9852, 0.02404, 0.9609, 0.02404, 0.9609, 0.0003552, 0.9852, 0.0003552, 0.5092, 0.9314, 0.4848, 0.9314, 0.4848, 0.9077, 0.5092, 0.9077, 0.4721, 0.9532, 0.4478, 0.9532, 0.4478, 0.9295, 0.4721, 0.9295, 0.447, 0.9295, 0.447, 0.9532, 0.4227, 0.9532, 0.4227, 0.9295, 0.8172, 0.9593, 0.8154, 0.9593, 0.8154, 0.9356, 0.8172, 0.9356, 0.4781, 0.9532, 0.4764, 0.9532, 0.4764, 0.9295, 0.4781, 0.9295, 0.9557, 0.5382, 0.9539, 0.5382, 0.9539, 0.5146, 0.9557, 0.5146, 0.9779, 0.3108, 0.9761, 0.3108, 0.9761, 0.2871, 0.9779, 0.2871, 0.9512, 0.3853, 0.9494, 0.3853, 0.9494, 0.3616, 0.9512, 0.3616, 0.8301, 0.9593, 0.8283, 0.9593, 0.8283, 0.9356, 0.8301, 0.9356, 0.5169, 0.9077, 0.5187, 0.9077, 0.5187, 0.9314, 0.5169, 0.9314, 0.5206, 0.907, 0.5188, 0.907, 0.5188, 0.8833, 0.5206, 0.8833, 0.9766, 0.3414, 0.9784, 0.3414, 0.9784, 0.3651, 0.9766, 0.3651, 0.9634, 0.4233, 0.9617, 0.4233, 0.9617, 0.3996, 0.9634, 0.3996, 0.9616, 0.4233, 0.9598, 0.4233, 0.9598, 0.3996, 0.9616, 0.3996, 0.9766, 0.3902, 0.9784, 0.3902, 0.9784, 0.4139, 0.9766, 0.4139, 0.9645, 0.6734, 0.9717, 0.6734, 0.9717, 0.7304, 0.9645, 0.7304, 0.9645, 0.7019, 0.978, 0.1895, 0.9797, 0.1895, 0.9797, 0.2132, 0.978, 0.2132, 0.9717, 0.6717, 0.9645, 0.6717, 0.9645, 0.6146, 0.9717, 0.6146, 0.9717, 0.6432, 0.976, 0.2227, 0.9688, 0.2227, 0.9688, 0.1656, 0.976, 0.1656, 0.976, 0.1941, 0.9774, 0.5961, 0.9757, 0.5961, 0.9757, 0.5724, 0.9774, 0.5724, 0.9817, 0.5877, 0.9835, 0.5877, 0.9835, 0.6114, 0.9817, 0.6114, 0.8265, 0.9356, 0.8282, 0.9356, 0.8282, 0.9593, 0.8265, 0.9593, 0.4186, 0.9283, 0.4211, 0.9259, 0.4455, 0.9259, 0.4479, 0.9283, 0.4773, 0.8998, 0.4748, 0.8973, 0.4748, 0.8737, 0.4504, 0.8737, 0.4504, 0.8973, 0.4455, 0.8973, 0.4455, 0.8737, 0.4211, 0.8737, 0.4211, 0.8973, 0.4186, 0.8998, 0.4186, 0.8712, 0.4773, 0.8712, 0.4479, 0.9283, 0.4504, 0.9259, 0.4748, 0.9259, 0.4773, 0.9283, 0.4504, 0.9022, 0.4504, 0.9259, 0.4479, 0.9283, 0.4455, 0.9259, 0.4455, 0.9022, 0.4211, 0.9022, 0.4211, 0.9259, 0.4186, 0.9283, 0.4186, 0.8998, 0.4211, 0.8973, 0.4455, 0.8973, 0.4504, 0.8973, 0.4748, 0.8973, 0.4773, 0.8998, 0.4773, 0.9283, 0.4748, 0.9259, 0.4748, 0.9022, 0.9852, 0.04843, 0.9609, 0.04843, 0.9609, 0.02475, 0.9852, 0.02475, 0.9442, 0.5717, 0.9198, 0.5717, 0.9198, 0.548, 0.9442, 0.548, 0.9442, 0.5961, 0.9198, 0.5961, 0.9198, 0.5724, 0.9442, 0.5724, 0.3976, 0.9295, 0.4219, 0.9295, 0.4219, 0.9532, 0.3976, 0.9532, 0.9765, 0.3895, 0.9747, 0.3895, 0.9747, 0.3658, 0.9765, 0.3658, 0.9793, 0.5717, 0.9775, 0.5717, 0.9775, 0.548, 0.9793, 0.548, 0.9653, 0.4233, 0.9635, 0.4233, 0.9635, 0.3996, 0.9653, 0.3996, 0.5169, 0.8833, 0.5187, 0.8833, 0.5187, 0.907, 0.5169, 0.907, 0.9494, 0.3853, 0.9476, 0.3853, 0.9476, 0.3616, 0.9494, 0.3616, 0.9797, 0.3352, 0.978, 0.3352, 0.978, 0.3115, 0.9797, 0.3115, 0.9838, 0.6873, 0.9856, 0.6873, 0.9856, 0.711, 0.9838, 0.711, 0.9475, 0.3853, 0.9458, 0.3853, 0.9458, 0.3616, 0.9475, 0.3616, 0.9761, 0.2383, 0.9779, 0.2383, 0.9779, 0.262, 0.9761, 0.262, 0.9726, 0.9437, 0.9708, 0.9437, 0.9708, 0.92, 0.9726, 0.92, 0.9757, 0.548, 0.9774, 0.548, 0.9774, 0.5717, 0.9757, 0.5717, 0.9775, 0.5724, 0.9793, 0.5724, 0.9793, 0.5961, 0.9775, 0.5961, 0.9727, 0.482, 0.9656, 0.482, 0.9656, 0.4249, 0.9727, 0.4249, 0.9727, 0.4534, 0.9765, 0.3651, 0.9747, 0.3651, 0.9747, 0.3414, 0.9765, 0.3414, 0.9777, 0.7304, 0.9719, 0.7304, 0.9719, 0.6734, 0.9777, 0.6734, 0.9777, 0.7019, 0.9729, 0.4249, 0.9788, 0.4249, 0.9788, 0.482, 0.9729, 0.482, 0.9729, 0.4534, 0.8118, 0.9356, 0.8136, 0.9356, 0.8136, 0.9593, 0.8118, 0.9593, 0.9576, 0.5146, 0.9593, 0.5146, 0.9593, 0.5382, 0.9576, 0.5382, 0.8099, 0.9356, 0.8117, 0.9356, 0.8117, 0.9593, 0.8099, 0.9593, 0.8993, 0.6146, 0.9018, 0.6171, 0.9018, 0.6407, 0.8993, 0.6432, 0.9287, 0.6717, 0.9312, 0.6693, 0.9555, 0.6693, 0.9555, 0.6456, 0.9312, 0.6456, 0.9312, 0.6407, 0.9555, 0.6407, 0.9555, 0.6171, 0.9312, 0.6171, 0.9287, 0.6146, 0.958, 0.6146, 0.958, 0.6717, 0.8993, 0.6432, 0.9018, 0.6456, 0.9018, 0.6693, 0.8993, 0.6717, 0.9262, 0.6456, 0.9018, 0.6456, 0.8993, 0.6432, 0.9018, 0.6407, 0.9262, 0.6407, 0.9262, 0.6171, 0.9018, 0.6171, 0.8993, 0.6146, 0.9287, 0.6146, 0.9312, 0.6171, 0.9312, 0.6407, 0.9312, 0.6456, 0.9312, 0.6693, 0.9287, 0.6717, 0.8993, 0.6717, 0.9018, 0.6693, 0.9262, 0.6693, 0.5092, 0.907, 0.4848, 0.907, 0.4848, 0.8833, 0.5092, 0.8833, 0.3216, 0.9532, 0.2972, 0.9532, 0.2972, 0.9295, 0.3216, 0.9295, 0.9852, 0.09722, 0.9609, 0.09722, 0.9609, 0.07353, 0.9852, 0.07353, 0.9693, 0.5717, 0.9449, 0.5717, 0.9449, 0.548, 0.9693, 0.548, 0.8264, 0.9593, 0.8246, 0.9593, 0.8246, 0.9356, 0.8264, 0.9356, 0.9818, 0.9437, 0.98, 0.9437, 0.98, 0.92, 0.9818, 0.92, 0.9744, 0.9437, 0.9726, 0.9437, 0.9726, 0.92, 0.9744, 0.92, 0.9761, 0.2139, 0.9779, 0.2139, 0.9779, 0.2376, 0.9761, 0.2376, 0.9836, 0.9437, 0.9818, 0.9437, 0.9818, 0.92, 0.9836, 0.92, 0.978, 0.2139, 0.9797, 0.2139, 0.9797, 0.2376, 0.978, 0.2376, 0.969, 0.92, 0.9707, 0.92, 0.9707, 0.9437, 0.969, 0.9437, 0.9856, 0.6622, 0.9838, 0.6622, 0.9838, 0.6385, 0.9856, 0.6385, 0.9836, 0.92, 0.9854, 0.92, 0.9854, 0.9437, 0.9836, 0.9437, 0.9762, 0.9437, 0.9745, 0.9437, 0.9745, 0.92, 0.9762, 0.92, 0.8173, 0.9356, 0.8191, 0.9356, 0.8191, 0.9593, 0.8173, 0.9593, 0.9838, 0.6141, 0.9856, 0.6141, 0.9856, 0.6378, 0.9838, 0.6378, 0.4841, 0.9283, 0.4783, 0.9283, 0.4783, 0.8712, 0.4841, 0.8712, 0.4841, 0.8998, 0.7823, 0.862, 0.8565, 0.862, 0.8565, 0.9342, 0.7823, 0.9342, 0.4741, 0.7433, 0.3602, 0.7433, 0.3602, 0.5036, 0.4741, 0.5036, 0.4741, 0.8686, 0.3602, 0.8686, 0.4073, 0.8362, 0.4366, 0.8362, 0.4366, 0.7792, 0.4741, 0.7487, 0.7829, 0.5036, 0.8967, 0.5036, 0.8967, 0.7433, 0.7829, 0.7433, 0.7829, 0.007191, 0.8967, 0.007191, 0.879, 0.0316, 0.8203, 0.0316, 0.8203, 0.08865, 0.7829, 0.4866, 0.2673, 0.4897, 0.2673, 0.3699, 0.3736, 0.3699, 0.3736, 0.2793, 0.3779, 0.2793, 0.3779, 0.2207, 0.3736, 0.2207, 0.3736, 0.1302, 0.2673, 0.1302, 0.2673, 0.01032, 0.5139, 0.01032, 0.5139, 0.4897, 0.5094, 0.8685, 0.4984, 0.8685, 0.4984, 0.7426, 0.5094, 0.7426, 0.7828, 0.8593, 0.7828, 0.7486, 0.889, 0.7486, 0.889, 0.8593, 0.2535, 0.3699, 0.1472, 0.3699, 0.1504, 0.3668, 0.2566, 0.3668, 0.2429, 0.7487, 0.3568, 0.7487, 0.339, 0.7871, 0.2804, 0.7871, 0.2804, 0.8442, 0.2429, 0.8686, 0.3568, 0.7433, 0.2429, 0.7433, 0.2429, 0.5036, 0.3568, 0.5036, 0.3568, 0.5942, 0.2604, 0.5942, 0.2604, 0.6528, 0.3568, 0.6528, 0.3736, 0.1302, 0.3736, 0.2207, 0.3704, 0.2207, 0.3704, 0.1332, 0.2673, 0.3699, 0.2673, 0.4897, 0.2642, 0.4928, 0.2642, 0.3668, 0.9984, 0.7486, 0.9984, 0.8593, 0.8922, 0.8593, 0.8922, 0.7486, 0.2535, 0.1302, 0.2535, 0.01032, 0.2566, 0.007282, 0.2566, 0.1332, 0.5139, 0.4897, 0.5139, 0.01032, 0.517, 0.007282, 0.517, 0.4928, 0.1472, 0.3699, 0.1472, 0.2793, 0.1504, 0.2793, 0.1504, 0.3668, 0.3736, 0.3699, 0.2673, 0.3699, 0.2642, 0.3668, 0.3704, 0.3668, 0.006921, 0.4897, 0.2535, 0.4897, 0.2566, 0.4928, 0.003792, 0.4928, 0.9459, 0.1663, 0.9553, 0.1663, 0.9553, 0.2696, 0.9459, 0.2696, 0.9553, 0.36, 0.9459, 0.36, 0.9459, 0.2725, 0.9553, 0.2725, 0.929, 0.5457, 0.9196, 0.5457, 0.9196, 0.4198, 0.929, 0.4198, 0.9406, 0.4256, 0.95, 0.4256, 0.95, 0.5289, 0.9406, 0.5289, 0.9098, 0.1133, 0.9193, 0.1133, 0.9193, 0.5988, 0.9098, 0.5988, 0.929, 0.4142, 0.9196, 0.4142, 0.9196, 0.1685, 0.929, 0.1685, 0.5097, 0.7551, 0.5191, 0.7551, 0.5191, 0.881, 0.5097, 0.881, 0.5191, 0.7495, 0.5097, 0.7495, 0.5097, 0.5037, 0.5191, 0.5037, 0.1472, 0.1302, 0.2535, 0.1302, 0.2566, 0.1332, 0.1504, 0.1332, 0.2673, 0.1302, 0.3736, 0.1302, 0.3704, 0.1332, 0.2642, 0.1332, 0.006921, 0.01032, 0.006921, 0.4897, 0.003792, 0.4928, 0.003792, 0.007282, 0.5139, 0.01032, 0.2673, 0.01032, 0.2642, 0.007282, 0.517, 0.007282, 0.2673, 0.01032, 0.2673, 0.1302, 0.2642, 0.1332, 0.2642, 0.007282, 0.2535, 0.01032, 0.006921, 0.01032, 0.003792, 0.007282, 0.2566, 0.007282, 0.2673, 0.4897, 0.5139, 0.4897, 0.517, 0.4928, 0.2642, 0.4928, 0.2535, 0.4897, 0.2535, 0.3699, 0.2566, 0.3668, 0.2566, 0.4928, 0.98, 0.5804, 0.98, 0.113, 0.9853, 0.113, 0.9853, 0.5804, 0.5277, 0.5103, 0.5277, 0.6301, 0.5246, 0.6332, 0.5246, 0.5073, 0.7743, 0.9897, 0.7743, 0.5103, 0.7774, 0.5073, 0.7774, 0.9927, 0.6339, 0.6301, 0.6339, 0.8699, 0.6308, 0.8668, 0.6308, 0.6332, 0.5339, 0.01632, 0.5339, 0.4837, 0.5246, 0.4927, 0.5246, 0.007282, 0.5277, 0.9897, 0.7743, 0.9897, 0.7774, 0.9927, 0.5246, 0.9927, 0.9403, 0.5289, 0.9294, 0.5289, 0.9294, 0.4256, 0.9403, 0.4256, 0.5094, 0.7372, 0.4984, 0.7372, 0.4984, 0.5036, 0.5094, 0.5036, 0.4869, 0.858, 0.4759, 0.858, 0.4759, 0.7547, 0.4869, 0.7547, 0.4872, 0.755, 0.4981, 0.755, 0.4981, 0.8809, 0.4872, 0.8809, 0.4869, 0.7495, 0.4759, 0.7495, 0.4759, 0.5037, 0.4869, 0.5037, 0.8986, 0.1133, 0.9095, 0.1133, 0.9095, 0.5987, 0.8986, 0.5987, 0.4981, 0.7495, 0.4872, 0.7495, 0.4872, 0.5037, 0.4981, 0.5037, 0.5277, 0.8699, 0.5277, 0.9897, 0.5246, 0.9927, 0.5246, 0.8668, 0.5277, 0.6301, 0.6339, 0.6301, 0.6308, 0.6332, 0.5246, 0.6332, 0.6339, 0.8699, 0.5277, 0.8699, 0.5246, 0.8668, 0.6308, 0.8668, 0.7743, 0.5103, 0.5277, 0.5103, 0.5246, 0.5073, 0.7774, 0.5073, 0.6618, 0.1241, 0.7681, 0.1241, 0.7681, 0.01632, 0.5339, 0.01632, 0.5246, 0.007282, 0.7774, 0.007282, 0.7774, 0.1332, 0.6711, 0.1332, 0.6711, 0.3668, 0.7774, 0.3668, 0.7774, 0.4927, 0.5246, 0.4927, 0.5339, 0.4837, 0.7681, 0.4837, 0.7681, 0.3759, 0.6618, 0.3759, 0.2377, 0.5071, 0.2377, 0.6149, 0.1314, 0.6149, 0.1314, 0.8666, 0.2377, 0.8666, 0.2377, 0.9744, 0.003513, 0.9744, 0.024, 0.5998, 0.09825, 0.5998, 0.09825, 0.5276, 0.0279, 0.5276, 0.003513, 0.5071, 0.9654, 0.4257, 0.9654, 0.5335, 0.96, 0.5335, 0.96, 0.4257, 0.9346, 0.1685, 0.9346, 0.4203, 0.9293, 0.4203, 0.9293, 0.1685, 0.9643, 0.6154, 0.9643, 0.7232, 0.959, 0.7232, 0.959, 0.6154, 0.9348, 0.3958, 0.9348, 0.1682, 0.9401, 0.1682, 0.9401, 0.3958, 0.9403, 0.3958, 0.9403, 0.1682, 0.9456, 0.1682, 0.9456, 0.3958, 0.9633, 0.376, 0.9633, 0.2727, 0.9686, 0.2727, 0.9686, 0.376, 0.9633, 0.2696, 0.9633, 0.1663, 0.9686, 0.1663, 0.9686, 0.2696, 0.9125, 0.862, 0.9125, 0.8658, 0.9125, 0.9342, 0.8584, 0.9342, 0.8584, 0.862, 0.9681, 0.862, 0.9681, 0.9342, 0.9141, 0.9342, 0.9141, 0.862, 0.9533, 0.6736, 0.9533, 0.7458, 0.8993, 0.7458, 0.8993, 0.6736, 0.003513, 0.5071, 0.0279, 0.5276, 0.024, 0.5276, 0.024, 0.5998, 0.003513, 0.9744, 0.242, 0.9437, 0.242, 0.8715, 0.296, 0.8715, 0.296, 0.9437, 0.9755, 0.6055, 0.9697, 0.6055, 0.9697, 0.5485, 0.9755, 0.5485, 0.7829, 0.4866, 0.8203, 0.08865, 0.879, 0.08865, 0.879, 0.2189, 0.8203, 0.2189, 0.8203, 0.2759, 0.879, 0.2759, 0.879, 0.3972, 0.8203, 0.3972, 0.8203, 0.4542, 0.2429, 0.8686, 0.2804, 0.8442, 0.339, 0.8442, 0.339, 0.7871, 0.3568, 0.7487, 0.3568, 0.8686, 0.9688, 0.2831, 0.976, 0.2831, 0.976, 0.3402, 0.9688, 0.3402, 0.976, 0.2814, 0.9688, 0.2814, 0.9688, 0.2244, 0.976, 0.2244, 0.4741, 0.7487, 0.4366, 0.7792, 0.3779, 0.7792, 0.3779, 0.8362, 0.4073, 0.8362, 0.3602, 0.8686, 0.3602, 0.7487, 0.9749, 0.9188, 0.969, 0.9188, 0.969, 0.8618, 0.9749, 0.8618, 0.8967, 0.4866, 0.879, 0.2759, 0.879, 0.2189, 0.879, 0.08865, 0.879, 0.0316, 0.8967, 0.007191, 0.879, 0.4542, 0.879, 0.3972, 0.879, 0.2759, 0.8967, 0.4866, 0.7829, 0.4866, 0.8203, 0.4542, 0.9729, 0.4837, 0.9788, 0.4837, 0.9788, 0.5407, 0.9729, 0.5407, 0.3704, 0.2793, 0.3736, 0.2793, 0.3736, 0.3699, 0.3704, 0.3668, 0.9598, 0.5129, 0.9503, 0.5129, 0.9503, 0.4254, 0.9598, 0.4254, 0.1504, 0.2207, 0.1472, 0.2207, 0.1472, 0.1302, 0.1504, 0.1332, 0.9542, 0.6734, 0.9585, 0.6734, 0.9585, 0.732, 0.9542, 0.732, 0.9556, 0.2692, 0.9556, 0.1663, 0.96, 0.1663, 0.96, 0.26, 0.9631, 0.26, 0.9631, 0.2692, 0.96, 0.2692, 0.8993, 0.1045, 0.8993, 0.001544, 0.9596, 0.001544, 0.9596, 0.1045, 0.9587, 0.2727, 0.9631, 0.2727, 0.9631, 0.3756, 0.9587, 0.3756, 0.9556, 0.3756, 0.9556, 0.3664, 0.9587, 0.3664, 0.7372, 0.01436, 0.7372, 0.972, 0.648, 0.972, 0.648, 0.01436, 0.3706, 0.972, 0.3706, 0.01436, 0.4607, 0.01436, 0.4607, 0.972, 0.5534, 0.01436, 0.5534, 0.972, 0.4634, 0.972, 0.4634, 0.01436, 0.5561, 0.972, 0.5561, 0.01436, 0.6453, 0.01436, 0.6453, 0.972, 0.9986, 0.3035, 0.9086, 0.3035, 0.9086, 0.256, 0.9986, 0.256, 0.9986, 0.207, 0.9986, 0.2546, 0.9086, 0.2546, 0.9086, 0.207, 0.3679, 0.01456, 0.3679, 0.9854, 0.2788, 0.9854, 0.2788, 0.01456, 0.09412, 0.9854, 0.09412, 0.01456, 0.1842, 0.01456, 0.1842, 0.9854, 0.09142, 0.01456, 0.09142, 0.9854, 0.001351, 0.9854, 0.001351, 0.01456, 0.2761, 0.01456, 0.2761, 0.9854, 0.1869, 0.9854, 0.1869, 0.01456, 0.822, 0.4623, 0.9121, 0.4623, 0.9121, 0.5098, 0.822, 0.5098, 0.9121, 0.4609, 0.822, 0.4609, 0.822, 0.4134, 0.9121, 0.4134, 0.863, 0.003005, 0.863, 0.2033, 0.8024, 0.2033, 0.8024, 0.003005, 0.8633, 0.2093, 0.8633, 0.4097, 0.8213, 0.4097, 0.8213, 0.2093, 0.7394, 0.4097, 0.7394, 0.2093, 0.8005, 0.2093, 0.8005, 0.4097, 0.9602, 0.3706, 0.908, 0.3556, 0.9602, 0.3382, 0.9599, 0.3373, 0.908, 0.3219, 0.9599, 0.3047, 0.9255, 0.003005, 0.9255, 0.2033, 0.8649, 0.2033, 0.8649, 0.003005, 0.8646, 0.4097, 0.8646, 0.2093, 0.9066, 0.2093, 0.9066, 0.4097, 0.8005, 0.003005, 0.8005, 0.2033, 0.7394, 0.2033, 0.7394, 0.003005, 0.7915, 0.4788, 0.7393, 0.4638, 0.7915, 0.4465, 0.7393, 0.4281, 0.7915, 0.4131, 0.7915, 0.4455, 0.13, 0.1344, 0.007683, 0.1406, 0.00782, 0.02377, 0.1304, 0.01972, 0.1289, 0.3802, 0.007261, 0.3766, 0.007491, 0.2588, 0.13, 0.2597, 0.3698, 0.3786, 0.2557, 0.3886, 0.2548, 0.2628, 0.3639, 0.2548, 0.3692, 0.1339, 0.2566, 0.1256, 0.2581, 0.007496, 0.3734, 0.01786, 0.3639, 0.2548, 0.2548, 0.2628, 0.2566, 0.1256, 0.3692, 0.1339, 0.13, 0.2597, 0.007491, 0.2588, 0.007683, 0.1406, 0.13, 0.1344, 0.3727, 0.4981, 0.2542, 0.5073, 0.2557, 0.3886, 0.3698, 0.3786, 0.129, 0.4959, 0.007262, 0.4936, 0.007261, 0.3766, 0.1289, 0.3802, 0.2542, 0.5073, 0.129, 0.4959, 0.1289, 0.3802, 0.2557, 0.3886, 0.2548, 0.2628, 0.13, 0.2597, 0.13, 0.1344, 0.2566, 0.1256, 0.2557, 0.3886, 0.1289, 0.3802, 0.13, 0.2597, 0.2548, 0.2628, 0.2566, 0.1256, 0.13, 0.1344, 0.1304, 0.01972, 0.2581, 0.007496, 0.4913, 0.4929, 0.3727, 0.4981, 0.3698, 0.3786, 0.4801, 0.3724, 0.4762, 0.2494, 0.3639, 0.2548, 0.3692, 0.1339, 0.4786, 0.137, 0.4786, 0.137, 0.3692, 0.1339, 0.3734, 0.01786, 0.4913, 0.02309, 0.4801, 0.3724, 0.3698, 0.3786, 0.3639, 0.2548, 0.4762, 0.2494, 0.1246, 0.6386, 0.0685, 0.6389, 0.07336, 0.5221, 0.1295, 0.5218, 0.1233, 0.7569, 0.06717, 0.7571, 0.0685, 0.6389, 0.1246, 0.6386, 0.1295, 0.9916, 0.07336, 0.9919, 0.06809, 0.875, 0.1242, 0.8747, 0.1242, 0.8747, 0.06809, 0.875, 0.06717, 0.7571, 0.1233, 0.7569, 0.6286, 0.3804, 0.629, 0.495, 0.5064, 0.491, 0.5063, 0.3742, 0.6275, 0.1346, 0.6285, 0.2551, 0.5061, 0.2559, 0.5058, 0.1381, 0.8684, 0.1362, 0.8625, 0.2599, 0.7534, 0.2519, 0.7543, 0.1262, 0.8678, 0.3809, 0.872, 0.4969, 0.7567, 0.5073, 0.7552, 0.3892, 0.8625, 0.2599, 0.8678, 0.3809, 0.7552, 0.3892, 0.7534, 0.2519, 0.6285, 0.2551, 0.6286, 0.3804, 0.5063, 0.3742, 0.5061, 0.2559, 0.8713, 0.01668, 0.8684, 0.1362, 0.7543, 0.1262, 0.7528, 0.007496, 0.6275, 0.01882, 0.6275, 0.1346, 0.5058, 0.1381, 0.5058, 0.0212, 0.7528, 0.007496, 0.7543, 0.1262, 0.6275, 0.1346, 0.6275, 0.01882, 0.7534, 0.2519, 0.7552, 0.3892, 0.6286, 0.3804, 0.6285, 0.2551, 0.7543, 0.1262, 0.7534, 0.2519, 0.6285, 0.2551, 0.6275, 0.1346, 0.7552, 0.3892, 0.7567, 0.5073, 0.629, 0.495, 0.6286, 0.3804, 0.9899, 0.02183, 0.9786, 0.1423, 0.8684, 0.1362, 0.8713, 0.01668, 0.9748, 0.2654, 0.9772, 0.3777, 0.8678, 0.3809, 0.8625, 0.2599, 0.9772, 0.3777, 0.9899, 0.4917, 0.872, 0.4969, 0.8678, 0.3809, 0.9786, 0.1423, 0.9748, 0.2654, 0.8625, 0.2599, 0.8684, 0.1362, 0.06041, 0.875, 0.06527, 0.9919, 0.009173, 0.9916, 0.004316, 0.8748, 0.05908, 0.7568, 0.06041, 0.875, 0.004316, 0.8748, 0.002985, 0.7565, 0.06527, 0.5221, 0.06, 0.639, 0.003903, 0.6387, 0.009173, 0.5218, 0.06, 0.639, 0.05908, 0.7568, 0.002985, 0.7565, 0.003903, 0.6387, 0.1932, 0.9846, 0.2493, 0.9922, 0.2472, 0.9925, 0.001883, 0.6387, 0.009173, 0.5218, 0.003903, 0.6387, 0.002296, 0.8748, 0.0009646, 0.7565, 0.002985, 0.7565, 0.004316, 0.8748, 0.007153, 0.9916, 0.002296, 0.8748, 0.004316, 0.8748, 0.009173, 0.9916, 0.0009646, 0.7565, 0.001883, 0.6387, 0.003903, 0.6387, 0.002985, 0.7565])
me_cube_001.materials.append(mat_house)
me_cube_001.materials.append(mat_rottena)
me_cube_001.materials.append(mat_wood)
me_cube_001.use_remesh_fix_poles = True
me_cube_001.use_remesh_preserve_attributes = False
me_cube_001.use_mirror_vertex_groups = False
me_cube_001.update()

# ---- objects
ob_cube = bpy.data.objects.new('Cube', me_cube_001)

# ---- transforms, parenting, visibility, modifiers, constraints
ob_cube.location = (0.0, 0.0, 0.0)
ob_cube.lineart.crease_threshold = 0.0

# ---- collection membership
col_collection.objects.link(ob_cube)

# ---- scene / render settings (as saved in the file)
scene.frame_start = 1; scene.frame_end = 250; scene.frame_set(1)
scene.render.engine = 'CYCLES'
scene.cycles.use_denoising = False
scene.cycles.samples = 128
scene.cycles.sampling_pattern = 'TABULATED_SOBOL'
scene.cycles.use_adaptive_sampling = False
scene.cycles.use_light_tree = False
scene.eevee.gtao_quality = 1.0
scene.eevee.gtao_distance = 0.94
scene.eevee.fast_gi_quality = 1.0
scene.view_settings.view_transform = 'Filmic'
bpy.context.view_layer.update()

# ---- added for rendering (the .blend has no active camera): camera
cam_auto = bpy.data.cameras.new('AutoCamera')
cam_auto.lens = 50.0
cam_auto.sensor_width = 36.0
cam_auto.clip_end = 1000.0
ob_auto_camera = bpy.data.objects.new('AutoCamera', cam_auto)
scene.collection.objects.link(ob_auto_camera)
ob_auto_camera.location = (4.94177, -5.38722, 4.68211)
ob_auto_camera.rotation_euler = (1.09748, -7.21219e-08, 0.694738)
scene.camera = ob_auto_camera
bpy.context.view_layer.update()
